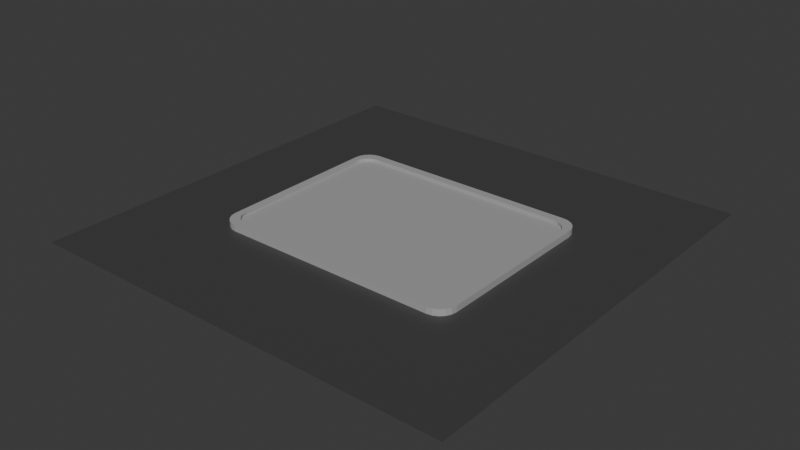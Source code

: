 # Source: Playmat.blend  (saved by Blender 4.5.91; exported with 4.5.12 LTS)
import bpy
from mathutils import Matrix  # noqa: F401  (used for matrix-valued properties, if any)

bpy.ops.wm.read_factory_settings(use_empty=True)
scene = bpy.context.scene
scene.name = 'Scene'

# ---- collections
col_collection = bpy.data.collections.new('Collection'); scene.collection.children.link(col_collection)

# ---- materials (node trees are filled in below, after node groups)
mat_playmat = bpy.data.materials.new('Playmat')
mat_floor = bpy.data.materials.new('Floor')

# ---- material node trees
mat_playmat.use_nodes = True; mat_playmat.node_tree.nodes.clear()
_N = mat_playmat.node_tree.nodes; _L = mat_playmat.node_tree.links
n0 = _N.new('ShaderNodeBsdfPrincipled'); n0.name = 'Principled BSDF'; n0.location = (-200, 100)
n0.inputs[0].default_value = (0.3825, 0.3825, 0.3825, 1.0)
n1 = _N.new('ShaderNodeOutputMaterial'); n1.name = 'Material Output'; n1.location = (200, 100)
_L.new(n0.outputs[0], n1.inputs[0])
n1.is_active_output = True
mat_floor.use_nodes = True; mat_floor.node_tree.nodes.clear()
_N = mat_floor.node_tree.nodes; _L = mat_floor.node_tree.links
n0 = _N.new('ShaderNodeBsdfPrincipled'); n0.name = 'Principled BSDF'; n0.location = (-200, 100)
n0.inputs[0].default_value = (0.05744, 0.05744, 0.05744, 1.0)
n1 = _N.new('ShaderNodeOutputMaterial'); n1.name = 'Material Output'; n1.location = (200, 100)
_L.new(n0.outputs[0], n1.inputs[0])
n1.is_active_output = True

# ---- world
world_world = bpy.data.worlds.new('World'); scene.world = world_world
world_world.use_nodes = True; world_world.node_tree.nodes.clear()
_N = world_world.node_tree.nodes; _L = world_world.node_tree.links
n0 = _N.new('ShaderNodeOutputWorld'); n0.name = 'World Output'; n0.location = (200, 100)
n1 = _N.new('ShaderNodeBackground'); n1.name = 'Background'; n1.location = (-200, 100)
n1.inputs[0].default_value = (0.05088, 0.05088, 0.05088, 1.0)
_L.new(n1.outputs[0], n0.inputs[0])
n0.is_active_output = True
world_world.color = (0.05088, 0.05088, 0.05088)
world_world.sun_shadow_jitter_overblur = 0.0

# ---- meshes
me_cube_001 = bpy.data.meshes.new('Cube.001')
me_cube_001.from_pydata([(-6.753, -4.222, 0.3575), (-6.708, -4.495, 0.3575), (5.833, -5.107, 0.3575), (6.117, -5.063, 0.3575), (6.374, -4.938, 0.3575), (6.578, -4.742, 0.3575), (6.708, -4.495, 0.3575), (6.753, -4.222, 0.3575), (7.096, -4.612, -0.02377), (6.129, -5.579, -0.02377), (7.049, -4.911, -0.02377), (6.911, -5.181, -0.02377), (6.697, -5.394, -0.02377), (6.428, -5.532, -0.02377), (6.129, -5.579, 0.3575), (7.096, -4.612, 0.3575), (6.428, -5.532, 0.3575), (6.697, -5.394, 0.3575), (6.911, -5.181, 0.3575), (7.049, -4.911, 0.3575), (-6.129, -5.579, -0.02377), (-7.096, -4.612, -0.02377), (-6.428, -5.532, -0.02377), (-6.697, -5.394, -0.02377), (-6.911, -5.181, -0.02377), (-7.049, -4.911, -0.02377), (-7.096, -4.612, 0.3575), (-6.129, -5.579, 0.3575), (-7.049, -4.911, 0.3575), (-6.911, -5.181, 0.3575), (-6.697, -5.394, 0.3575), (-6.428, -5.532, 0.3575), (6.129, 5.579, -0.02377), (7.096, 4.612, -0.02377), (6.428, 5.532, -0.02377), (6.697, 5.394, -0.02377), (6.911, 5.181, -0.02377), (7.049, 4.911, -0.02377), (7.096, 4.612, 0.3575), (6.129, 5.579, 0.3575), (7.049, 4.911, 0.3575), (6.911, 5.181, 0.3575), (6.697, 5.394, 0.3575), (6.428, 5.532, 0.3575), (-7.096, 4.612, -0.02377), (-6.129, 5.579, -0.02377), (-7.049, 4.911, -0.02377), (-6.911, 5.181, -0.02377), (-6.697, 5.394, -0.02377), (-6.428, 5.532, -0.02377), (-6.129, 5.579, 0.3575), (-7.096, 4.612, 0.3575), (-6.428, 5.532, 0.3575), (-6.697, 5.394, 0.3575), (-6.911, 5.181, 0.3575), (-7.049, 4.911, 0.3575), (-6.578, -4.742, 0.3575), (-6.374, -4.938, 0.3575), (-6.117, -5.063, 0.3575), (-5.833, -5.107, 0.3575), (-6.117, 5.063, 0.3575), (-5.833, 5.107, 0.3575), (-6.374, 4.938, 0.3575), (-6.578, 4.742, 0.3575), (-6.708, 4.495, 0.3575), (-6.753, 4.222, 0.3575), (6.708, 4.495, 0.3575), (6.753, 4.222, 0.3575), (6.578, 4.742, 0.3575), (6.374, 4.938, 0.3575), (6.117, 5.063, 0.3575), (5.833, 5.107, 0.3575), (-6.374, 4.938, 0.1918), (-6.117, 5.063, 0.1918), (-5.833, 5.107, 0.1918), (-6.117, -5.063, 0.1918), (-6.374, -4.938, 0.1918), (-6.578, -4.742, 0.1918), (-6.708, -4.495, 0.1918), (-6.753, -4.222, 0.1918), (6.117, -5.063, 0.1918), (5.833, -5.107, 0.1918), (6.753, -4.222, 0.1918), (6.708, -4.495, 0.1918), (6.374, -4.938, 0.1918), (6.578, -4.742, 0.1918), (-5.833, -5.107, 0.1918), (-6.578, 4.742, 0.1918), (-6.708, 4.495, 0.1918), (-6.753, 4.222, 0.1918), (6.708, 4.495, 0.1918), (6.753, 4.222, 0.1918), (6.578, 4.742, 0.1918), (6.374, 4.938, 0.1918), (6.117, 5.063, 0.1918), (5.833, 5.107, 0.1918), (-12.19, -12.19, 0.0), (12.19, -12.19, 0.0), (-12.19, 12.19, 0.0), (12.19, 12.19, 0.0)], [], [(51, 26, 0, 65), (16, 17, 4, 3), (38, 40, 66, 67), (39, 50, 61, 71), (5, 6, 83, 85), (30, 31, 58, 57), (8, 15, 19, 10), (10, 19, 18, 11), (11, 18, 17, 12), (12, 17, 16, 13), (13, 16, 14, 9), (26, 21, 25, 28), (28, 25, 24, 29), (29, 24, 23, 30), (30, 23, 22, 31), (31, 22, 20, 27), (50, 45, 49, 52), (52, 49, 48, 53), (53, 48, 47, 54), (54, 47, 46, 55), (55, 46, 44, 51), (38, 33, 37, 40), (40, 37, 36, 41), (41, 36, 35, 42), (42, 35, 34, 43), (43, 34, 32, 39), (20, 22, 23, 24, 25, 21, 44, 46, 47, 48, 49, 45, 32, 34, 35, 36, 37, 33, 8, 10, 11, 12, 13, 9), (9, 14, 27, 20), (33, 38, 15, 8), (41, 42, 69, 68), (21, 26, 51, 44), (45, 50, 39, 32), (54, 55, 64, 63), (18, 19, 6, 5), (28, 29, 56, 1), (42, 43, 70, 69), (52, 53, 62, 60), (14, 16, 3, 2), (31, 27, 59, 58), (40, 41, 68, 66), (55, 51, 65, 64), (17, 18, 5, 4), (29, 30, 57, 56), (26, 28, 1, 0), (27, 14, 2, 59), (43, 39, 71, 70), (19, 15, 7, 6), (53, 54, 63, 62), (15, 38, 67, 7), (50, 52, 60, 61), (74, 73, 72, 87, 88, 89, 79, 78, 77, 76, 75, 86, 81, 80, 84, 85, 83, 82, 91, 90, 92, 93, 94, 95), (61, 60, 73, 74), (69, 70, 94, 93), (4, 5, 85, 84), (57, 58, 75, 76), (70, 71, 95, 94), (58, 59, 86, 75), (62, 63, 87, 72), (1, 56, 77, 78), (59, 2, 81, 86), (63, 64, 88, 87), (56, 57, 76, 77), (0, 1, 78, 79), (7, 67, 91, 82), (64, 65, 89, 88), (2, 3, 80, 81), (71, 61, 74, 95), (67, 66, 90, 91), (6, 7, 82, 83), (65, 0, 79, 89), (66, 68, 92, 90), (3, 4, 84, 80), (60, 62, 72, 73), (68, 69, 93, 92), (96, 97, 99, 98)])
me_cube_001.polygons.foreach_set('material_index', [0, 0, 0, 0, 0, 0, 0, 0, 0, 0, 0, 0, 0, 0, 0, 0, 0, 0, 0, 0, 0, 0, 0, 0, 0, 0, 0, 0, 0, 0, 0, 0, 0, 0, 0, 0, 0, 0, 0, 0, 0, 0, 0, 0, 0, 0, 0, 0, 0, 0, 0, 0, 0, 0, 0, 0, 0, 0, 0, 0, 0, 0, 0, 0, 0, 0, 0, 0, 0, 0, 0, 0, 0, 0, 1])
_uv = me_cube_001.uv_layers.new(name='UVMap')
_uv.uv.foreach_set('vector', [0.6449, 0.4983, 0.625, 0.2717, 0.625, 0.2717, 0.6449, 0.4983, 0.625, 0.01177, 0.625, 0.00702, 0.625, 0.00702, 0.625, 0.01177, 0.6449, 0.7517, 0.6399, 0.7493, 0.6399, 0.7493, 0.6449, 0.7517, 0.625, 0.733, 0.625, 0.517, 0.625, 0.517, 0.625, 0.733, 0.625, 1.0, 0.625, 0.985, 0.625, 0.985, 0.625, 1.0, 0.625, 0.243, 0.625, 0.2382, 0.625, 0.2382, 0.625, 0.243, 0.375, 0.9783, 0.625, 0.9783, 0.625, 0.985, 0.375, 0.985, 0.375, 0.985, 0.625, 0.985, 0.625, 1.0, 0.375, 1.0, 0.375, 0.0, 0.625, 0.0, 0.625, 0.00702, 0.375, 0.00702, 0.375, 0.00702, 0.625, 0.00702, 0.625, 0.01177, 0.375, 0.01177, 0.375, 0.01177, 0.625, 0.01177, 0.625, 0.01703, 0.375, 0.01703, 0.625, 0.2717, 0.375, 0.2717, 0.375, 0.265, 0.625, 0.265, 0.625, 0.265, 0.375, 0.265, 0.375, 0.2589, 0.625, 0.2589, 0.625, 0.2589, 0.375, 0.2589, 0.375, 0.243, 0.625, 0.243, 0.625, 0.243, 0.375, 0.243, 0.375, 0.2382, 0.625, 0.2382, 0.625, 0.2382, 0.375, 0.2382, 0.375, 0.233, 0.625, 0.233, 0.625, 0.517, 0.375, 0.517, 0.3739, 0.5118, 0.6261, 0.5118, 0.6261, 0.5118, 0.3739, 0.5118, 0.3709, 0.507, 0.6291, 0.507, 0.6291, 0.507, 0.3709, 0.507, 0.3661, 0.5032, 0.6339, 0.5032, 0.6339, 0.5032, 0.3661, 0.5032, 0.3601, 0.5007, 0.6399, 0.5007, 0.6399, 0.5007, 0.3601, 0.5007, 0.3551, 0.4983, 0.6449, 0.4983, 0.6449, 0.7517, 0.3551, 0.7517, 0.3601, 0.7493, 0.6399, 0.7493, 0.6399, 0.7493, 0.3601, 0.7493, 0.3661, 0.7468, 0.6339, 0.7468, 0.6339, 0.7468, 0.3661, 0.7468, 0.3709, 0.743, 0.6291, 0.743, 0.6291, 0.743, 0.3709, 0.743, 0.3739, 0.7382, 0.6261, 0.7382, 0.6261, 0.7382, 0.3739, 0.7382, 0.375, 0.733, 0.625, 0.733, 0.125, 0.517, 0.1261, 0.5118, 0.1291, 0.507, 0.1339, 0.5033, 0.14, 0.5008, 0.1467, 0.5, 0.3551, 0.4983, 0.3601, 0.5007, 0.3661, 0.5032, 0.3709, 0.507, 0.3739, 0.5118, 0.375, 0.517, 0.375, 0.733, 0.3739, 0.7382, 0.3709, 0.743, 0.3661, 0.7468, 0.3601, 0.7493, 0.3551, 0.7517, 0.1467, 0.75, 0.14, 0.7492, 0.1339, 0.7467, 0.1291, 0.743, 0.1261, 0.7382, 0.125, 0.733, 0.375, 0.01703, 0.625, 0.01703, 0.625, 0.233, 0.375, 0.233, 0.3551, 0.7517, 0.6449, 0.7517, 0.625, 0.9783, 0.375, 0.9783, 0.6339, 0.7468, 0.6291, 0.743, 0.6291, 0.743, 0.6339, 0.7468, 0.375, 0.2717, 0.625, 0.2717, 0.6449, 0.4983, 0.3551, 0.4983, 0.375, 0.517, 0.625, 0.517, 0.625, 0.733, 0.375, 0.733, 0.6339, 0.5032, 0.6399, 0.5007, 0.6399, 0.5007, 0.6339, 0.5032, 0.625, 1.0, 0.625, 0.985, 0.625, 0.985, 0.625, 1.0, 0.625, 0.265, 0.625, 0.2589, 0.625, 0.2589, 0.625, 0.265, 0.6291, 0.743, 0.6261, 0.7382, 0.6261, 0.7382, 0.6291, 0.743, 0.6261, 0.5118, 0.6291, 0.507, 0.6291, 0.507, 0.6261, 0.5118, 0.625, 0.01703, 0.625, 0.01177, 0.625, 0.01177, 0.625, 0.01703, 0.625, 0.2382, 0.625, 0.233, 0.625, 0.233, 0.625, 0.2382, 0.6399, 0.7493, 0.6339, 0.7468, 0.6339, 0.7468, 0.6399, 0.7493, 0.6399, 0.5007, 0.6449, 0.4983, 0.6449, 0.4983, 0.6399, 0.5007, 0.625, 0.00702, 0.625, 0.0, 0.625, 0.0, 0.625, 0.00702, 0.625, 0.2589, 0.625, 0.243, 0.625, 0.243, 0.625, 0.2589, 0.625, 0.2717, 0.625, 0.265, 0.625, 0.265, 0.625, 0.2717, 0.625, 0.233, 0.625, 0.01703, 0.625, 0.01703, 0.625, 0.233, 0.6261, 0.7382, 0.625, 0.733, 0.625, 0.733, 0.6261, 0.7382, 0.625, 0.985, 0.625, 0.9783, 0.625, 0.9783, 0.625, 0.985, 0.6291, 0.507, 0.6339, 0.5032, 0.6339, 0.5032, 0.6291, 0.507, 0.625, 0.9783, 0.6449, 0.7517, 0.6449, 0.7517, 0.625, 0.9783, 0.625, 0.517, 0.6261, 0.5118, 0.6261, 0.5118, 0.625, 0.517, 0.625, 0.517, 0.6261, 0.5118, 0.6291, 0.507, 0.6339, 0.5032, 0.6399, 0.5007, 0.6449, 0.4983, 0.8533, 0.5, 0.86, 0.5008, 0.8661, 0.5033, 0.8709, 0.507, 0.8739, 0.5118, 0.875, 0.517, 0.875, 0.733, 0.8739, 0.7382, 0.8709, 0.743, 0.8661, 0.7467, 0.86, 0.7492, 0.8533, 0.75, 0.6449, 0.7517, 0.6399, 0.7493, 0.6339, 0.7468, 0.6291, 0.743, 0.6261, 0.7382, 0.625, 0.733, 0.625, 0.517, 0.6261, 0.5118, 0.6261, 0.5118, 0.625, 0.517, 0.6291, 0.743, 0.6261, 0.7382, 0.6261, 0.7382, 0.6291, 0.743, 0.625, 0.00702, 0.625, 0.0, 0.625, 0.0, 0.625, 0.00702, 0.625, 0.243, 0.625, 0.2382, 0.625, 0.2382, 0.625, 0.243, 0.6261, 0.7382, 0.625, 0.733, 0.625, 0.733, 0.6261, 0.7382, 0.625, 0.2382, 0.625, 0.233, 0.625, 0.233, 0.625, 0.2382, 0.6291, 0.507, 0.6339, 0.5032, 0.6339, 0.5032, 0.6291, 0.507, 0.625, 0.265, 0.625, 0.2589, 0.625, 0.2589, 0.625, 0.265, 0.625, 0.233, 0.625, 0.01703, 0.625, 0.01703, 0.625, 0.233, 0.6339, 0.5032, 0.6399, 0.5007, 0.6399, 0.5007, 0.6339, 0.5032, 0.625, 0.2589, 0.625, 0.243, 0.625, 0.243, 0.625, 0.2589, 0.625, 0.2717, 0.625, 0.265, 0.625, 0.265, 0.625, 0.2717, 0.625, 0.9783, 0.6449, 0.7517, 0.6449, 0.7517, 0.625, 0.9783, 0.6399, 0.5007, 0.6449, 0.4983, 0.6449, 0.4983, 0.6399, 0.5007, 0.625, 0.01703, 0.625, 0.01177, 0.625, 0.01177, 0.625, 0.01703, 0.625, 0.733, 0.625, 0.517, 0.625, 0.517, 0.625, 0.733, 0.6449, 0.7517, 0.6399, 0.7493, 0.6399, 0.7493, 0.6449, 0.7517, 0.625, 0.985, 0.625, 0.9783, 0.625, 0.9783, 0.625, 0.985, 0.6449, 0.4983, 0.625, 0.2717, 0.625, 0.2717, 0.6449, 0.4983, 0.6399, 0.7493, 0.6339, 0.7468, 0.6339, 0.7468, 0.6399, 0.7493, 0.625, 0.01177, 0.625, 0.00702, 0.625, 0.00702, 0.625, 0.01177, 0.6261, 0.5118, 0.6291, 0.507, 0.6291, 0.507, 0.6261, 0.5118, 0.6339, 0.7468, 0.6291, 0.743, 0.6291, 0.743, 0.6339, 0.7468, 0.0, 0.0, 1.0, 0.0, 1.0, 1.0, 0.0, 1.0])
me_cube_001.materials.append(mat_playmat)
me_cube_001.materials.append(mat_floor)
me_cube_001.update()

# ---- objects
ob_cube = bpy.data.objects.new('Cube', me_cube_001)

# ---- transforms, parenting, visibility, modifiers, constraints
ob_cube.location = (0.0, 0.0, 0.0)

# ---- collection membership
col_collection.objects.link(ob_cube)

# ---- scene / render settings (as saved in the file)
scene.frame_start = 1; scene.frame_end = 250; scene.frame_set(1)
scene.render.engine = 'BLENDER_EEVEE_NEXT'
bpy.context.view_layer.update()

# ---- added for rendering (the .blend has no active camera and no usable light): camera, sun
cam_auto = bpy.data.cameras.new('AutoCamera')
cam_auto.lens = 50.0
cam_auto.sensor_width = 36.0
cam_auto.clip_end = 1000.0
ob_auto_camera = bpy.data.objects.new('AutoCamera', cam_auto)
scene.collection.objects.link(ob_auto_camera)
ob_auto_camera.location = (31.9093, -38.2912, 25.6944)
ob_auto_camera.rotation_euler = (1.09748, -7.21219e-08, 0.694738)
scene.camera = ob_auto_camera
light_auto_sun = bpy.data.lights.new('AutoSun', 'SUN')
light_auto_sun.energy = 3.0
light_auto_sun.angle = 0.0523599
ob_auto_sun = bpy.data.objects.new('AutoSun', light_auto_sun)
scene.collection.objects.link(ob_auto_sun)
ob_auto_sun.rotation_euler = (0.872665, 0.174533, 0.523599)
bpy.context.view_layer.update()
